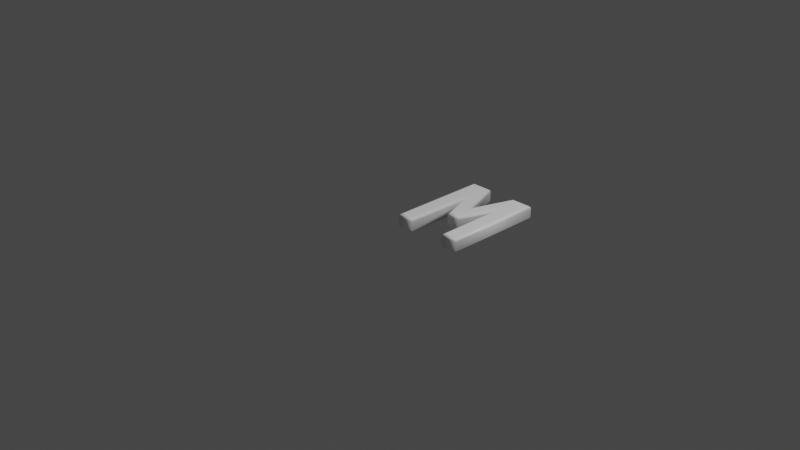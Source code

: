 # Source: 77.blend  (saved by Blender 2.83.19; exported with 4.5.12 LTS)
import bpy
from mathutils import Matrix  # noqa: F401  (used for matrix-valued properties, if any)

bpy.ops.wm.read_factory_settings(use_empty=True)
scene = bpy.context.scene
scene.name = 'Scene'

# ---- collections
col_collection = bpy.data.collections.new('Collection'); scene.collection.children.link(col_collection)

# ---- materials (node trees are filled in below, after node groups)
mat_material = bpy.data.materials.new('Material')
mat_material.alpha_threshold = 0.0
mat_material.use_transparent_shadow = False
mat_material.line_color = (0.0, 0.0, 0.0, 1.0)

# ---- material node trees
mat_material.use_nodes = True; mat_material.node_tree.nodes.clear()
_N = mat_material.node_tree.nodes; _L = mat_material.node_tree.links
n0 = _N.new('ShaderNodeOutputMaterial'); n0.name = 'Material Output'; n0.location = (300, 300)
n1 = _N.new('ShaderNodeBsdfPrincipled'); n1.name = 'Principled BSDF'; n1.location = (10, 300)
n1.distribution = 'GGX'
n1.subsurface_method = 'BURLEY'
n1.inputs[0].default_value = (1.0, 1.0, 1.0, 1.0)
n1.inputs[2].default_value = 0.4
n1.inputs[3].default_value = 1.45
n1.inputs[27].default_value = (0.0, 0.0, 0.0, 1.0)
n1.inputs[28].default_value = 1.0
_L.new(n1.outputs[0], n0.inputs[0])
n0.is_active_output = True

# ---- world
world_world = bpy.data.worlds.new('World'); scene.world = world_world
world_world.use_nodes = True; world_world.node_tree.nodes.clear()
_N = world_world.node_tree.nodes; _L = world_world.node_tree.links
n0 = _N.new('ShaderNodeOutputWorld'); n0.name = 'World Output'; n0.location = (300, 300)
n1 = _N.new('ShaderNodeBackground'); n1.name = 'Background'; n1.location = (10, 300)
n1.inputs[0].default_value = (0.05088, 0.05088, 0.05088, 1.0)
_L.new(n1.outputs[0], n0.inputs[0])
n0.is_active_output = True
world_world.color = (0.05088, 0.05088, 0.05088)
world_world.use_sun_shadow = False
world_world.sun_shadow_jitter_overblur = 0.0

# ---- cameras
cam_camera = bpy.data.cameras.new('Camera')
cam_camera.clip_end = 100.0
cam_camera.ortho_scale = 7.314

# ---- lights
light_light = bpy.data.lights.new('Light', 'POINT')
light_light.transmission_factor = 0.0
light_light.energy = 1000.0
light_light.shadow_soft_size = 0.1
light_light.shadow_maximum_resolution = 0.006
light_light.use_absolute_resolution = True

# ---- meshes
me_77 = bpy.data.meshes.new('77')
me_77.from_pydata([(0.05987, 1.311e-09, 0.08), (0.05987, 1.039, 0.08), (0.2478, 1.039, 0.08), (0.4274, 0.5103, 0.08), (0.6084, 1.039, 0.08), (0.7971, 1.039, 0.08), (0.7971, 1.311e-09, 0.08), (0.6669, 1.311e-09, 0.08), (0.6669, 0.9182, 0.08), (0.4817, 0.3703, 0.08), (0.3752, 0.3703, 0.08), (0.1893, 0.9182, 0.08), (0.1893, 1.311e-09, 0.08), (0.05987, -3.577e-10, -0.08), (0.05987, 1.039, -0.08), (0.2478, 1.039, -0.08), (0.4274, 0.5103, -0.08), (0.6084, 1.039, -0.08), (0.7971, 1.039, -0.08), (0.7971, -3.577e-10, -0.08), (0.6669, -3.577e-10, -0.08), (0.6669, 0.9182, -0.08), (0.4817, 0.3703, -0.08), (0.3752, 0.3703, -0.08), (0.1893, 0.9182, -0.08), (0.1893, -3.577e-10, -0.08), (0.05987, -3.577e-10, -0.08), (0.04839, -0.01148, -0.07772), (0.03865, -0.02121, -0.07121), (0.03215, -0.02772, -0.06148), (0.02987, -0.03, -0.05), (0.02987, -0.03, 0.05), (0.03215, -0.02772, 0.06148), (0.03865, -0.02121, 0.07121), (0.04839, -0.01148, 0.07772), (0.05987, 1.311e-09, 0.08), (0.05987, 1.039, -0.08), (0.04839, 1.051, -0.07772), (0.03865, 1.061, -0.07121), (0.03215, 1.067, -0.06148), (0.02987, 1.069, -0.05), (0.02987, 1.069, 0.05), (0.03215, 1.067, 0.06148), (0.03865, 1.061, 0.07121), (0.04839, 1.051, 0.07772), (0.05987, 1.039, 0.08), (0.2478, 1.039, -0.08), (0.2561, 1.051, -0.07772), (0.263, 1.061, -0.07121), (0.2677, 1.067, -0.06148), (0.2693, 1.069, -0.05), (0.2693, 1.069, 0.05), (0.2677, 1.067, 0.06148), (0.263, 1.061, 0.07121), (0.2561, 1.051, 0.07772), (0.2478, 1.039, 0.08), (0.4274, 0.5103, -0.08), (0.4275, 0.5459, -0.07772), (0.4275, 0.576, -0.07121), (0.4275, 0.5962, -0.06148), (0.4275, 0.6033, -0.05), (0.4275, 0.6033, 0.05), (0.4275, 0.5962, 0.06148), (0.4275, 0.576, 0.07121), (0.4275, 0.5459, 0.07772), (0.4274, 0.5103, 0.08), (0.6084, 1.039, -0.08), (0.6002, 1.051, -0.07772), (0.5933, 1.061, -0.07121), (0.5886, 1.067, -0.06148), (0.587, 1.069, -0.05), (0.587, 1.069, 0.05), (0.5886, 1.067, 0.06148), (0.5933, 1.061, 0.07121), (0.6002, 1.051, 0.07772), (0.6084, 1.039, 0.08), (0.7971, 1.039, -0.08), (0.8086, 1.051, -0.07772), (0.8183, 1.061, -0.07121), (0.8248, 1.067, -0.06148), (0.8271, 1.069, -0.05), (0.8271, 1.069, 0.05), (0.8248, 1.067, 0.06148), (0.8183, 1.061, 0.07121), (0.8086, 1.051, 0.07772), (0.7971, 1.039, 0.08), (0.7971, -3.577e-10, -0.08), (0.8086, -0.01148, -0.07772), (0.8183, -0.02121, -0.07121), (0.8248, -0.02772, -0.06148), (0.8271, -0.03, -0.05), (0.8271, -0.03, 0.05), (0.8248, -0.02772, 0.06148), (0.8183, -0.02121, 0.07121), (0.8086, -0.01148, 0.07772), (0.7971, 1.311e-09, 0.08), (0.6669, -3.577e-10, -0.08), (0.6554, -0.01148, -0.07772), (0.6457, -0.02121, -0.07121), (0.6392, -0.02772, -0.06148), (0.6369, -0.03, -0.05), (0.6369, -0.03, 0.05), (0.6392, -0.02772, 0.06148), (0.6457, -0.02121, 0.07121), (0.6554, -0.01148, 0.07772), (0.6669, 1.311e-09, 0.08), (0.6669, 0.9182, -0.08), (0.6554, 0.8484, -0.07772), (0.6457, 0.7892, -0.07121), (0.6392, 0.7496, -0.06148), (0.6369, 0.7358, -0.05), (0.6369, 0.7358, 0.05), (0.6392, 0.7496, 0.06148), (0.6457, 0.7892, 0.07121), (0.6554, 0.8484, 0.07772), (0.6669, 0.9182, 0.08), (0.4817, 0.3703, -0.08), (0.49, 0.3589, -0.07772), (0.4969, 0.3491, -0.07121), (0.5016, 0.3426, -0.06148), (0.5033, 0.3403, -0.05), (0.5033, 0.3403, 0.05), (0.5016, 0.3426, 0.06148), (0.4969, 0.3491, 0.07121), (0.49, 0.3589, 0.07772), (0.4817, 0.3703, 0.08), (0.3752, 0.3703, -0.08), (0.367, 0.3589, -0.07772), (0.36, 0.3491, -0.07121), (0.3554, 0.3426, -0.06148), (0.3537, 0.3403, -0.05), (0.3537, 0.3403, 0.05), (0.3554, 0.3426, 0.06148), (0.36, 0.3491, 0.07121), (0.367, 0.3589, 0.07772), (0.3752, 0.3703, 0.08), (0.1893, 0.9182, -0.08), (0.2008, 0.8486, -0.07772), (0.2106, 0.7896, -0.07121), (0.2171, 0.7502, -0.06148), (0.2193, 0.7364, -0.05), (0.2193, 0.7364, 0.05), (0.2171, 0.7502, 0.06148), (0.2106, 0.7896, 0.07121), (0.2008, 0.8486, 0.07772), (0.1893, 0.9182, 0.08), (0.1893, -3.577e-10, -0.08), (0.2008, -0.01148, -0.07772), (0.2106, -0.02121, -0.07121), (0.2171, -0.02772, -0.06148), (0.2193, -0.03, -0.05), (0.2193, -0.03, 0.05), (0.2171, -0.02772, 0.06148), (0.2106, -0.02121, 0.07121), (0.2008, -0.01148, 0.07772), (0.1893, 1.311e-09, 0.08)], [], [(0, 11, 1), (11, 2, 1), (11, 3, 2), (3, 8, 4), (8, 5, 4), (8, 6, 5), (0, 12, 11), (10, 3, 11), (3, 9, 8), (7, 6, 8), (10, 9, 3), (24, 13, 14), (15, 24, 14), (16, 24, 15), (21, 16, 17), (18, 21, 17), (19, 21, 18), (25, 13, 24), (16, 23, 24), (22, 16, 21), (19, 20, 21), (22, 23, 16), (27, 37, 36, 26), (28, 38, 37, 27), (29, 39, 38, 28), (30, 40, 39, 29), (31, 41, 40, 30), (32, 42, 41, 31), (33, 43, 42, 32), (34, 44, 43, 33), (35, 45, 44, 34), (37, 47, 46, 36), (38, 48, 47, 37), (39, 49, 48, 38), (40, 50, 49, 39), (41, 51, 50, 40), (42, 52, 51, 41), (43, 53, 52, 42), (44, 54, 53, 43), (45, 55, 54, 44), (47, 57, 56, 46), (48, 58, 57, 47), (49, 59, 58, 48), (50, 60, 59, 49), (51, 61, 60, 50), (52, 62, 61, 51), (53, 63, 62, 52), (54, 64, 63, 53), (55, 65, 64, 54), (57, 67, 66, 56), (58, 68, 67, 57), (59, 69, 68, 58), (60, 70, 69, 59), (61, 71, 70, 60), (62, 72, 71, 61), (63, 73, 72, 62), (64, 74, 73, 63), (65, 75, 74, 64), (67, 77, 76, 66), (68, 78, 77, 67), (69, 79, 78, 68), (70, 80, 79, 69), (71, 81, 80, 70), (72, 82, 81, 71), (73, 83, 82, 72), (74, 84, 83, 73), (75, 85, 84, 74), (77, 87, 86, 76), (78, 88, 87, 77), (79, 89, 88, 78), (80, 90, 89, 79), (81, 91, 90, 80), (82, 92, 91, 81), (83, 93, 92, 82), (84, 94, 93, 83), (85, 95, 94, 84), (87, 97, 96, 86), (88, 98, 97, 87), (89, 99, 98, 88), (90, 100, 99, 89), (91, 101, 100, 90), (92, 102, 101, 91), (93, 103, 102, 92), (94, 104, 103, 93), (95, 105, 104, 94), (97, 107, 106, 96), (98, 108, 107, 97), (99, 109, 108, 98), (100, 110, 109, 99), (101, 111, 110, 100), (102, 112, 111, 101), (103, 113, 112, 102), (104, 114, 113, 103), (105, 115, 114, 104), (107, 117, 116, 106), (108, 118, 117, 107), (109, 119, 118, 108), (110, 120, 119, 109), (111, 121, 120, 110), (112, 122, 121, 111), (113, 123, 122, 112), (114, 124, 123, 113), (115, 125, 124, 114), (117, 127, 126, 116), (118, 128, 127, 117), (119, 129, 128, 118), (120, 130, 129, 119), (121, 131, 130, 120), (122, 132, 131, 121), (123, 133, 132, 122), (124, 134, 133, 123), (125, 135, 134, 124), (127, 137, 136, 126), (128, 138, 137, 127), (129, 139, 138, 128), (130, 140, 139, 129), (131, 141, 140, 130), (132, 142, 141, 131), (133, 143, 142, 132), (134, 144, 143, 133), (135, 145, 144, 134), (137, 147, 146, 136), (138, 148, 147, 137), (139, 149, 148, 138), (140, 150, 149, 139), (141, 151, 150, 140), (142, 152, 151, 141), (143, 153, 152, 142), (144, 154, 153, 143), (145, 155, 154, 144), (147, 27, 26, 146), (148, 28, 27, 147), (149, 29, 28, 148), (150, 30, 29, 149), (151, 31, 30, 150), (152, 32, 31, 151), (153, 33, 32, 152), (154, 34, 33, 153), (155, 35, 34, 154)])
me_77.polygons.foreach_set('use_smooth', [0, 0, 0, 0, 0, 0, 0, 0, 0, 0, 0, 0, 0, 0, 0, 0, 0, 0, 0, 0, 0, 0, 1, 1, 1, 1, 1, 1, 1, 1, 1, 1, 1, 1, 1, 1, 1, 1, 1, 1, 1, 1, 1, 1, 1, 1, 1, 1, 1, 1, 1, 1, 1, 1, 1, 1, 1, 1, 1, 1, 1, 1, 1, 1, 1, 1, 1, 1, 1, 1, 1, 1, 1, 1, 1, 1, 1, 1, 1, 1, 1, 1, 1, 1, 1, 1, 1, 1, 1, 1, 1, 1, 1, 1, 1, 1, 1, 1, 1, 1, 1, 1, 1, 1, 1, 1, 1, 1, 1, 1, 1, 1, 1, 1, 1, 1, 1, 1, 1, 1, 1, 1, 1, 1, 1, 1, 1, 1, 1, 1, 1, 1, 1, 1, 1, 1, 1, 1, 1])
_uv = me_77.uv_layers.new(name='UVMap')
_uv.uv.foreach_set('vector', [0.7242, 0.0001365, 0.7726, 0.3434, 0.7242, 0.3887, 0.7726, 0.3434, 0.7945, 0.3887, 0.7242, 0.3887, 0.7726, 0.3434, 0.8617, 0.1909, 0.7945, 0.3887, 0.8617, 0.1909, 0.9512, 0.3434, 0.9293, 0.3887, 0.9512, 0.3434, 0.9999, 0.3887, 0.9293, 0.3887, 0.9512, 0.3434, 0.9999, 0.0001357, 0.9999, 0.3887, 0.7242, 0.0001365, 0.7726, 0.0001364, 0.7726, 0.3434, 0.8421, 0.1386, 0.8617, 0.1909, 0.7726, 0.3434, 0.8617, 0.1909, 0.882, 0.1386, 0.9512, 0.3434, 0.9512, 0.0001357, 0.9999, 0.0001357, 0.9512, 0.3434, 0.8421, 0.1386, 0.882, 0.1386, 0.8617, 0.1909, 0.3434, 0.7301, 0.0001361, 0.6816, 0.3887, 0.6816, 0.3887, 0.7519, 0.3434, 0.7301, 0.3887, 0.6816, 0.1909, 0.8191, 0.3434, 0.7301, 0.3887, 0.7519, 0.3434, 0.9086, 0.1909, 0.8191, 0.3887, 0.8867, 0.3887, 0.9573, 0.3434, 0.9086, 0.3887, 0.8867, 0.0001357, 0.9573, 0.3434, 0.9086, 0.3887, 0.9573, 0.0001361, 0.7301, 0.0001361, 0.6816, 0.3434, 0.7301, 0.1909, 0.8191, 0.1386, 0.7995, 0.3434, 0.7301, 0.1386, 0.8394, 0.1909, 0.8191, 0.3434, 0.9086, 0.0001357, 0.9573, 0.0001357, 0.9086, 0.3434, 0.9086, 0.1386, 0.8394, 0.1386, 0.7995, 0.1909, 0.8191, 0.2674, 0.4706, 0.3885, 0.6678, 0.3854, 0.6742, 0.2639, 0.4691, 0.2705, 0.4719, 0.3913, 0.6617, 0.3885, 0.6678, 0.2674, 0.4706, 0.2732, 0.4729, 0.3938, 0.6559, 0.3913, 0.6617, 0.2705, 0.4719, 0.2756, 0.4738, 0.3962, 0.6505, 0.3938, 0.6559, 0.2732, 0.4729, 0.2868, 0.4783, 0.4066, 0.6161, 0.3962, 0.6505, 0.2756, 0.4738, 0.2901, 0.4826, 0.4129, 0.6072, 0.4066, 0.6161, 0.2868, 0.4783, 0.2934, 0.4866, 0.4192, 0.5985, 0.4129, 0.6072, 0.2901, 0.4826, 0.2969, 0.4904, 0.4254, 0.5903, 0.4192, 0.5985, 0.2934, 0.4866, 0.3007, 0.494, 0.4317, 0.5825, 0.4254, 0.5903, 0.2969, 0.4904, 0.3885, 0.6678, 0.5476, 0.6741, 0.5501, 0.6814, 0.3854, 0.6742, 0.3913, 0.6617, 0.5455, 0.6676, 0.5476, 0.6741, 0.3885, 0.6678, 0.3938, 0.6559, 0.5439, 0.6618, 0.5455, 0.6676, 0.3913, 0.6617, 0.3962, 0.6505, 0.5424, 0.656, 0.5439, 0.6618, 0.3938, 0.6559, 0.4066, 0.6161, 0.5143, 0.5403, 0.5424, 0.656, 0.3962, 0.6505, 0.4129, 0.6072, 0.5056, 0.5434, 0.5143, 0.5403, 0.4066, 0.6161, 0.4192, 0.5985, 0.4972, 0.5468, 0.5056, 0.5434, 0.4129, 0.6072, 0.4254, 0.5903, 0.4886, 0.5505, 0.4972, 0.5468, 0.4192, 0.5985, 0.4317, 0.5825, 0.4799, 0.5545, 0.4886, 0.5505, 0.4254, 0.5903, 0.5476, 0.6741, 0.7161, 0.4823, 0.724, 0.4842, 0.5501, 0.6814, 0.5455, 0.6676, 0.7069, 0.48, 0.7161, 0.4823, 0.5476, 0.6741, 0.5439, 0.6618, 0.697, 0.4778, 0.7069, 0.48, 0.5455, 0.6676, 0.5424, 0.656, 0.687, 0.4758, 0.697, 0.4778, 0.5439, 0.6618, 0.5143, 0.5403, 0.4775, 0.4027, 0.687, 0.4758, 0.5424, 0.656, 0.5056, 0.5434, 0.4661, 0.4075, 0.4775, 0.4027, 0.5143, 0.5403, 0.4972, 0.5468, 0.4549, 0.4128, 0.4661, 0.4075, 0.5056, 0.5434, 0.4886, 0.5505, 0.4445, 0.4183, 0.4549, 0.4128, 0.4972, 0.5468, 0.4799, 0.5545, 0.4356, 0.4238, 0.4445, 0.4183, 0.4886, 0.5505, 0.7161, 0.4823, 0.6491, 0.1918, 0.6572, 0.1932, 0.724, 0.4842, 0.7069, 0.48, 0.6415, 0.1906, 0.6491, 0.1918, 0.7161, 0.4823, 0.697, 0.4778, 0.6341, 0.1895, 0.6415, 0.1906, 0.7069, 0.48, 0.687, 0.4758, 0.6267, 0.1882, 0.6341, 0.1895, 0.697, 0.4778, 0.4775, 0.4027, 0.5704, 0.1635, 0.6267, 0.1882, 0.687, 0.4758, 0.4661, 0.4075, 0.5551, 0.1576, 0.5704, 0.1635, 0.4775, 0.4027, 0.4549, 0.4128, 0.5402, 0.1516, 0.5551, 0.1576, 0.4661, 0.4075, 0.4445, 0.4183, 0.5256, 0.1453, 0.5402, 0.1516, 0.4549, 0.4128, 0.4356, 0.4238, 0.5109, 0.139, 0.5256, 0.1453, 0.4445, 0.4183, 0.6491, 0.1918, 0.7171, 0.0148, 0.724, 0.008165, 0.6572, 0.1932, 0.6415, 0.1906, 0.7111, 0.02096, 0.7171, 0.0148, 0.6491, 0.1918, 0.6341, 0.1895, 0.7059, 0.02676, 0.7111, 0.02096, 0.6415, 0.1906, 0.6267, 0.1882, 0.7018, 0.03187, 0.7059, 0.02676, 0.6341, 0.1895, 0.5704, 0.1635, 0.6837, 0.05296, 0.7018, 0.03187, 0.6267, 0.1882, 0.5551, 0.1576, 0.6355, 0.04987, 0.6837, 0.05296, 0.5704, 0.1635, 0.5402, 0.1516, 0.5873, 0.04773, 0.6355, 0.04987, 0.5551, 0.1576, 0.5256, 0.1453, 0.5393, 0.04661, 0.5873, 0.04773, 0.5402, 0.1516, 0.5109, 0.139, 0.4912, 0.04664, 0.5393, 0.04661, 0.5256, 0.1453, 0.7171, 0.0148, 0.007928, 0.02488, 0.0001357, 0.02257, 0.724, 0.008165, 0.7111, 0.02096, 0.01416, 0.02693, 0.007928, 0.02488, 0.7171, 0.0148, 0.7059, 0.02676, 0.01906, 0.02871, 0.01416, 0.02693, 0.7111, 0.02096, 0.7018, 0.03187, 0.02247, 0.03041, 0.01906, 0.02871, 0.7059, 0.02676, 0.6837, 0.05296, 0.03576, 0.02484, 0.02247, 0.03041, 0.7018, 0.03187, 0.6355, 0.04987, 0.07793, 0.01555, 0.03576, 0.02484, 0.6837, 0.05296, 0.5873, 0.04773, 0.12, 0.008324, 0.07793, 0.01555, 0.6355, 0.04987, 0.5393, 0.04661, 0.162, 0.003156, 0.12, 0.008324, 0.5873, 0.04773, 0.4912, 0.04664, 0.204, 0.0001357, 0.162, 0.003156, 0.5393, 0.04661, 0.007928, 0.02488, 0.1888, 0.1072, 0.1834, 0.1147, 0.0001357, 0.02257, 0.01416, 0.02693, 0.1937, 0.1008, 0.1888, 0.1072, 0.007928, 0.02488, 0.01906, 0.02871, 0.1985, 0.09491, 0.1937, 0.1008, 0.01416, 0.02693, 0.02247, 0.03041, 0.2005, 0.09476, 0.1985, 0.09491, 0.01906, 0.02871, 0.03576, 0.02484, 0.1509, 0.03004, 0.2005, 0.09476, 0.02247, 0.03041, 0.07793, 0.01555, 0.1577, 0.03382, 0.1509, 0.03004, 0.03576, 0.02484, 0.12, 0.008324, 0.1649, 0.03358, 0.1577, 0.03382, 0.07793, 0.01555, 0.162, 0.003156, 0.1723, 0.03268, 0.1649, 0.03358, 0.12, 0.008324, 0.204, 0.0001357, 0.1803, 0.0312, 0.1723, 0.03268, 0.162, 0.003156, 0.1888, 0.1072, 0.1375, 0.3085, 0.1307, 0.3115, 0.1834, 0.1147, 0.1937, 0.1008, 0.1456, 0.3048, 0.1375, 0.3085, 0.1888, 0.1072, 0.1985, 0.09491, 0.1542, 0.3009, 0.1456, 0.3048, 0.1937, 0.1008, 0.2005, 0.09476, 0.1625, 0.2973, 0.1542, 0.3009, 0.1985, 0.09491, 0.1509, 0.03004, 0.2643, 0.2792, 0.1625, 0.2973, 0.2005, 0.09476, 0.1577, 0.03382, 0.2747, 0.2865, 0.2643, 0.2792, 0.1509, 0.03004, 0.1649, 0.03358, 0.2845, 0.2948, 0.2747, 0.2865, 0.1577, 0.03382, 0.1723, 0.03268, 0.293, 0.3033, 0.2845, 0.2948, 0.1649, 0.03358, 0.1803, 0.0312, 0.299, 0.3111, 0.293, 0.3033, 0.1723, 0.03268, 0.1375, 0.3085, 0.2439, 0.3678, 0.2485, 0.369, 0.1307, 0.3115, 0.1456, 0.3048, 0.2395, 0.3671, 0.2439, 0.3678, 0.1375, 0.3085, 0.1542, 0.3009, 0.2353, 0.367, 0.2395, 0.3671, 0.1456, 0.3048, 0.1625, 0.2973, 0.234, 0.3689, 0.2353, 0.367, 0.1542, 0.3009, 0.2643, 0.2792, 0.1802, 0.3383, 0.234, 0.3689, 0.1625, 0.2973, 0.2747, 0.2865, 0.1834, 0.332, 0.1802, 0.3383, 0.2643, 0.2792, 0.2845, 0.2948, 0.1885, 0.3242, 0.1834, 0.332, 0.2747, 0.2865, 0.293, 0.3033, 0.1943, 0.3166, 0.1885, 0.3242, 0.2845, 0.2948, 0.299, 0.3111, 0.2009, 0.3102, 0.1943, 0.3166, 0.293, 0.3033, 0.2439, 0.3678, 0.3072, 0.3151, 0.3062, 0.3205, 0.2485, 0.369, 0.2395, 0.3671, 0.3083, 0.31, 0.3072, 0.3151, 0.2439, 0.3678, 0.2353, 0.367, 0.3094, 0.3049, 0.3083, 0.31, 0.2395, 0.3671, 0.234, 0.3689, 0.3107, 0.3037, 0.3094, 0.3049, 0.2353, 0.367, 0.1802, 0.3383, 0.2348, 0.2943, 0.3107, 0.3037, 0.234, 0.3689, 0.1834, 0.332, 0.2274, 0.3025, 0.2348, 0.2943, 0.1802, 0.3383, 0.1885, 0.3242, 0.2185, 0.3107, 0.2274, 0.3025, 0.1834, 0.332, 0.1943, 0.3166, 0.2115, 0.32, 0.2185, 0.3107, 0.1885, 0.3242, 0.2009, 0.3102, 0.2064, 0.3279, 0.2115, 0.32, 0.1943, 0.3166, 0.3072, 0.3151, 0.2215, 0.3493, 0.216, 0.3481, 0.3062, 0.3205, 0.3083, 0.31, 0.2281, 0.3506, 0.2215, 0.3493, 0.3072, 0.3151, 0.3094, 0.3049, 0.235, 0.3518, 0.2281, 0.3506, 0.3083, 0.31, 0.3107, 0.3037, 0.2418, 0.3527, 0.235, 0.3518, 0.3094, 0.3049, 0.2348, 0.2943, 0.3349, 0.3455, 0.2418, 0.3527, 0.3107, 0.3037, 0.2274, 0.3025, 0.3584, 0.3436, 0.3349, 0.3455, 0.2348, 0.2943, 0.2185, 0.3107, 0.3826, 0.3408, 0.3584, 0.3436, 0.2274, 0.3025, 0.2115, 0.32, 0.4066, 0.3376, 0.3826, 0.3408, 0.2185, 0.3107, 0.2064, 0.3279, 0.4287, 0.335, 0.4066, 0.3376, 0.2115, 0.32, 0.2215, 0.3493, 0.3241, 0.449, 0.3228, 0.4466, 0.216, 0.3481, 0.2281, 0.3506, 0.3255, 0.451, 0.3241, 0.449, 0.2215, 0.3493, 0.235, 0.3518, 0.3269, 0.4527, 0.3255, 0.451, 0.2281, 0.3506, 0.2418, 0.3527, 0.3277, 0.4529, 0.3269, 0.4527, 0.235, 0.3518, 0.3349, 0.3455, 0.3043, 0.4849, 0.3277, 0.4529, 0.2418, 0.3527, 0.3584, 0.3436, 0.3013, 0.4831, 0.3043, 0.4849, 0.3349, 0.3455, 0.3826, 0.3408, 0.2994, 0.4811, 0.3013, 0.4831, 0.3584, 0.3436, 0.4066, 0.3376, 0.2982, 0.4789, 0.2994, 0.4811, 0.3826, 0.3408, 0.4287, 0.335, 0.2978, 0.4767, 0.2982, 0.4789, 0.4066, 0.3376, 0.3241, 0.449, 0.2674, 0.4706, 0.2639, 0.4691, 0.3228, 0.4466, 0.3255, 0.451, 0.2705, 0.4719, 0.2674, 0.4706, 0.3241, 0.449, 0.3269, 0.4527, 0.2732, 0.4729, 0.2705, 0.4719, 0.3255, 0.451, 0.3277, 0.4529, 0.2756, 0.4738, 0.2732, 0.4729, 0.3269, 0.4527, 0.3043, 0.4849, 0.2868, 0.4783, 0.2756, 0.4738, 0.3277, 0.4529, 0.3013, 0.4831, 0.2901, 0.4826, 0.2868, 0.4783, 0.3043, 0.4849, 0.2994, 0.4811, 0.2934, 0.4866, 0.2901, 0.4826, 0.3013, 0.4831, 0.2982, 0.4789, 0.2969, 0.4904, 0.2934, 0.4866, 0.2994, 0.4811, 0.2978, 0.4767, 0.3007, 0.494, 0.2969, 0.4904, 0.2982, 0.4789])
me_77.materials.append(mat_material)
me_77.use_remesh_fix_poles = True
me_77.use_remesh_preserve_attributes = False
me_77.use_mirror_vertex_groups = False
me_77.update()

# ---- objects
ob_light = bpy.data.objects.new('Light', light_light)
ob_camera = bpy.data.objects.new('Camera', cam_camera)
ob_77 = bpy.data.objects.new('77', me_77)

# ---- transforms, parenting, visibility, modifiers, constraints
ob_light.location = (4.076, 1.005, 5.904)
ob_light.rotation_euler = (0.6503, 0.05522, 1.866)
ob_light.lock_rotations_4d = False
ob_light.empty_display_type = 'ARROWS'
ob_light.color = (0.0, 0.0, 0.0, 0.0)
ob_light.lineart.crease_threshold = 0.0
ob_camera.location = (7.359, -6.926, 4.958)
ob_camera.rotation_euler = (1.109, 0.0, 0.8149)
ob_camera.lock_rotations_4d = False
ob_camera.empty_display_type = 'ARROWS'
ob_camera.color = (0.0, 0.0, 0.0, 0.0)
ob_camera.display_type = 'WIRE'
ob_camera.lineart.crease_threshold = 0.0
ob_77.location = (0.0, 0.0, 0.0)
ob_77.lineart.crease_threshold = 0.0

# ---- collection membership
col_collection.objects.link(ob_light)
col_collection.objects.link(ob_camera)
col_collection.objects.link(ob_77)

# ---- scene / render settings (as saved in the file)
scene.camera = ob_camera
scene.frame_start = 1; scene.frame_end = 250; scene.frame_set(1)
scene.render.engine = 'BLENDER_EEVEE_NEXT'
scene.cycles.use_denoising = False
scene.cycles.samples = 128
scene.cycles.sampling_pattern = 'TABULATED_SOBOL'
scene.cycles.use_adaptive_sampling = False
scene.cycles.use_light_tree = False
scene.view_settings.view_transform = 'Filmic'
bpy.context.view_layer.update()
